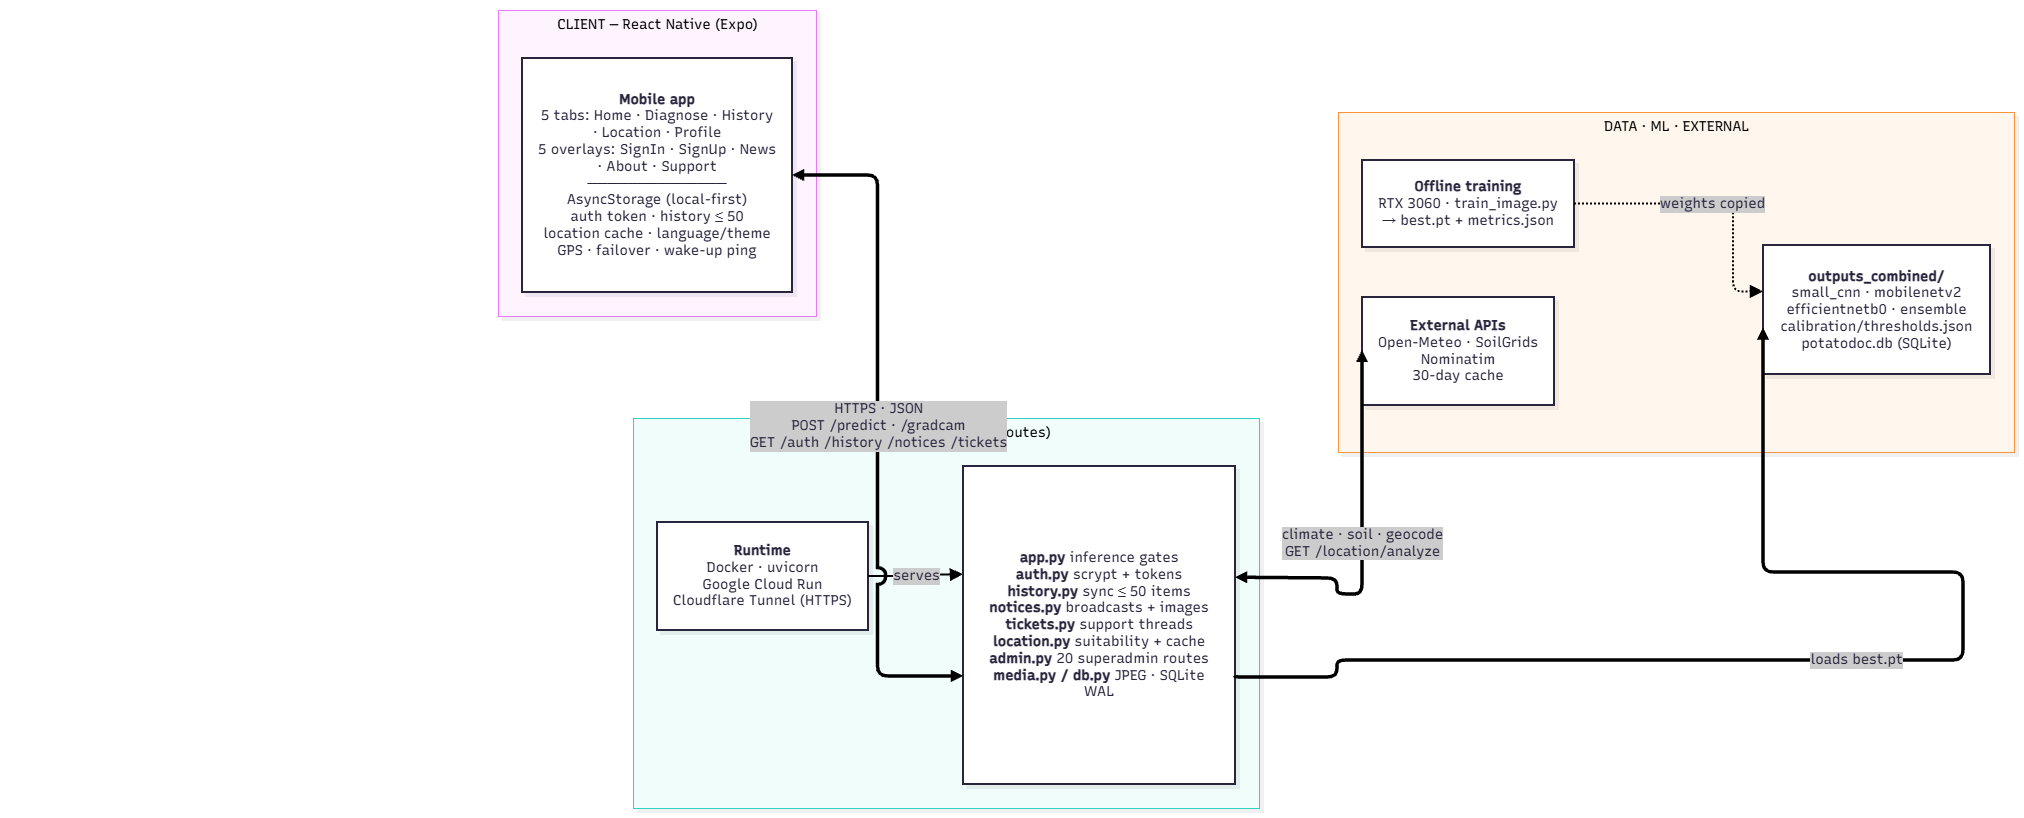

The diagram above was exported from draw.io. Its source (the exported page's mxGraphModel, read from the mxfile embedded in the PNG):
<mxGraphModel dx="2828" dy="2280" grid="0" gridSize="10" guides="1" tooltips="1" connect="1" arrows="1" fold="1" page="1" pageScale="1" pageWidth="1123" pageHeight="794" math="0" shadow="0">
  <root>
    <mxCell id="0" />
    <mxCell id="1" parent="0" />
    <mxCell id="htitle" parent="1" style="text;html=1;align=left;verticalAlign=middle;fontSize=20;fontStyle=1;fontColor=#FFFFFF;" value="PotatoDoc — Overall System Architecture" vertex="1">
      <mxGeometry height="44" width="740" x="36" y="8" as="geometry" />
    </mxCell>
    <UserObject label="" mermaidData="{&#10;  &quot;data&quot;: &quot;---\nconfig:\n  flowchart:\n    useMaxWidth: false\n    nodeSpacing: 22\n    rankSpacing: 34\n    wrappingWidth: 240\n  themeVariables:\n    fontSize: 14px\n---\nflowchart LR\n\nsubgraph S1[\&quot;CLIENT — React Native (Expo)\&quot;]\n  direction TB\n  A[\&quot;&lt;b&gt;Mobile app&lt;/b&gt;&lt;br/&gt;5 tabs: Home · Diagnose · History&lt;br/&gt;· Location · Profile&lt;br/&gt;5 overlays: SignIn · SignUp · News&lt;br/&gt;· About · Support&lt;br/&gt;──────────────&lt;br/&gt;AsyncStorage (local-first)&lt;br/&gt;auth token · history ≤ 50&lt;br/&gt;location cache · language/theme&lt;br/&gt;GPS · failover · wake-up ping\&quot;]\nend\n\nsubgraph S2[\&quot;SERVICE — FastAPI (46 routes)\&quot;]\n  direction TB\n  B[\&quot;&lt;b&gt;app.py&lt;/b&gt; inference gates&lt;br/&gt;&lt;b&gt;auth.py&lt;/b&gt; scrypt + tokens&lt;br/&gt;&lt;b&gt;history.py&lt;/b&gt; sync ≤ 50 items&lt;br/&gt;&lt;b&gt;notices.py&lt;/b&gt; broadcasts + images&lt;br/&gt;&lt;b&gt;tickets.py&lt;/b&gt; support threads&lt;br/&gt;&lt;b&gt;location.py&lt;/b&gt; suitability + cache&lt;br/&gt;&lt;b&gt;admin.py&lt;/b&gt; 20 superadmin routes&lt;br/&gt;&lt;b&gt;media.py / db.py&lt;/b&gt; JPEG · SQLite WAL\&quot;]\n  D[\&quot;&lt;b&gt;Runtime&lt;/b&gt;&lt;br/&gt;Docker · uvicorn&lt;br/&gt;Google Cloud Run&lt;br/&gt;Cloudflare Tunnel (HTTPS)\&quot;]\n  D --&gt;|\&quot;serves\&quot;| B\nend\n\nsubgraph S3[\&quot;DATA · ML · EXTERNAL\&quot;]\n  direction TB\n  C[\&quot;&lt;b&gt;outputs_combined/&lt;/b&gt;&lt;br/&gt;small_cnn · mobilenetv2&lt;br/&gt;efficientnetb0 · ensemble&lt;br/&gt;calibration/thresholds.json&lt;br/&gt;potatodoc.db (SQLite)\&quot;]\n  T[\&quot;&lt;b&gt;Offline training&lt;/b&gt;&lt;br/&gt;RTX 3060 · train_image.py&lt;br/&gt;→ best.pt + metrics.json\&quot;]\n  F[\&quot;&lt;b&gt;External APIs&lt;/b&gt;&lt;br/&gt;Open-Meteo · SoilGrids&lt;br/&gt;Nominatim&lt;br/&gt;30-day cache\&quot;]\n  T -.-&gt;|\&quot;weights copied\&quot;| C\nend\n\nA &lt;==&gt;|\&quot;HTTPS · JSON&lt;br/&gt;POST /predict · /gradcam&lt;br/&gt;GET /auth /history /notices /tickets\&quot;| B\nB ==&gt;|\&quot;loads best.pt\&quot;| C\nB &lt;==&gt;|\&quot;climate · soil · geocode&lt;br/&gt;GET /location/analyze\&quot;| F&quot;,&#10;  &quot;config&quot;: null,&#10;  &quot;version&quot;: &quot;12&quot;&#10;}" id="HbCPD9aoxHaLoebs9fsN-1">
      <mxCell connectable="0" parent="1" style="group;transparentBounds=1;editIcon=1;lockedGroup=0;groupPadding=10;" vertex="1">
        <mxGeometry as="geometry" />
      </mxCell>
    </UserObject>
    <UserObject label="DATA · ML · EXTERNAL" mermaidId="n:S3" mermaidBaseStyle="html=1;whiteSpace=nowrap;strokeWidth=1;verticalAlign=top;fillColor=#FFF7ED;strokeColor=#FB923C;fontColor=#000000;fontFamily=Recursive;fontSize=14;shadow=1;shadowColor=#000000;shadowOffsetX=4;shadowOffsetY=4;shadowBlur=0;shadowOpacity=6;" mermaidBaseValue="DATA · ML · EXTERNAL" id="HbCPD9aoxHaLoebs9fsN-2">
      <mxCell parent="HbCPD9aoxHaLoebs9fsN-1" style="html=1;whiteSpace=nowrap;strokeWidth=1;verticalAlign=top;fillColor=#FFF7ED;strokeColor=#FB923C;fontColor=#000000;fontFamily=Recursive;fontSize=14;shadow=1;shadowColor=#000000;shadowOffsetX=4;shadowOffsetY=4;shadowBlur=0;shadowOpacity=6;fontSource=https%3A%2F%2Ffonts.googleapis.com%2Fcss%3Ffamily%3DRecursive;" vertex="1">
        <mxGeometry height="340" width="676" x="1374" y="-108" as="geometry" />
      </mxCell>
    </UserObject>
    <UserObject label="&lt;b&gt;outputs_combined/&lt;/b&gt;&#10;small_cnn · mobilenetv2&#10;efficientnetb0 · ensemble&#10;calibration/thresholds.json&#10;potatodoc.db (SQLite)" mermaidId="n:C" mermaidBaseStyle="html=1;whiteSpace=wrap;strokeWidth=2;fillColor=#ffffff;strokeColor=#28253D;fontColor=#28253D;fontFamily=Recursive;fontSize=14;shadow=1;shadowColor=#000000;shadowOffsetX=4;shadowOffsetY=4;shadowBlur=0;shadowOpacity=6;" mermaidBaseValue="&lt;b&gt;outputs_combined/&lt;/b&gt;&#10;small_cnn · mobilenetv2&#10;efficientnetb0 · ensemble&#10;calibration/thresholds.json&#10;potatodoc.db (SQLite)" id="HbCPD9aoxHaLoebs9fsN-3">
      <mxCell parent="HbCPD9aoxHaLoebs9fsN-2" style="html=1;whiteSpace=wrap;strokeWidth=2;fillColor=#ffffff;strokeColor=#28253D;fontColor=#28253D;fontFamily=Recursive;fontSize=14;shadow=1;shadowColor=#000000;shadowOffsetX=4;shadowOffsetY=4;shadowBlur=0;shadowOpacity=6;fontSource=https%3A%2F%2Ffonts.googleapis.com%2Fcss%3Ffamily%3DRecursive;" vertex="1">
        <mxGeometry height="129" width="227" x="425" y="133" as="geometry" />
      </mxCell>
    </UserObject>
    <UserObject label="&lt;b&gt;Offline training&lt;/b&gt;&#10;RTX 3060 · train_image.py&#10;→ best.pt + metrics.json" mermaidId="n:T" mermaidBaseStyle="html=1;whiteSpace=wrap;strokeWidth=2;fillColor=#ffffff;strokeColor=#28253D;fontColor=#28253D;fontFamily=Recursive;fontSize=14;shadow=1;shadowColor=#000000;shadowOffsetX=4;shadowOffsetY=4;shadowBlur=0;shadowOpacity=6;" mermaidBaseValue="&lt;b&gt;Offline training&lt;/b&gt;&#10;RTX 3060 · train_image.py&#10;→ best.pt + metrics.json" id="HbCPD9aoxHaLoebs9fsN-4">
      <mxCell parent="HbCPD9aoxHaLoebs9fsN-2" style="html=1;whiteSpace=wrap;strokeWidth=2;fillColor=#ffffff;strokeColor=#28253D;fontColor=#28253D;fontFamily=Recursive;fontSize=14;shadow=1;shadowColor=#000000;shadowOffsetX=4;shadowOffsetY=4;shadowBlur=0;shadowOpacity=6;fontSource=https%3A%2F%2Ffonts.googleapis.com%2Fcss%3Ffamily%3DRecursive;" vertex="1">
        <mxGeometry height="87" width="212" x="24" y="48" as="geometry" />
      </mxCell>
    </UserObject>
    <UserObject label="&lt;b&gt;External APIs&lt;/b&gt;&#10;Open-Meteo · SoilGrids&#10;Nominatim&#10;30-day cache" mermaidId="n:F" mermaidBaseStyle="html=1;whiteSpace=wrap;strokeWidth=2;fillColor=#ffffff;strokeColor=#28253D;fontColor=#28253D;fontFamily=Recursive;fontSize=14;shadow=1;shadowColor=#000000;shadowOffsetX=4;shadowOffsetY=4;shadowBlur=0;shadowOpacity=6;" mermaidBaseValue="&lt;b&gt;External APIs&lt;/b&gt;&#10;Open-Meteo · SoilGrids&#10;Nominatim&#10;30-day cache" id="HbCPD9aoxHaLoebs9fsN-5">
      <mxCell parent="HbCPD9aoxHaLoebs9fsN-2" style="html=1;whiteSpace=wrap;strokeWidth=2;fillColor=#ffffff;strokeColor=#28253D;fontColor=#28253D;fontFamily=Recursive;fontSize=14;shadow=1;shadowColor=#000000;shadowOffsetX=4;shadowOffsetY=4;shadowBlur=0;shadowOpacity=6;fontSource=https%3A%2F%2Ffonts.googleapis.com%2Fcss%3Ffamily%3DRecursive;" vertex="1">
        <mxGeometry height="108" width="192" x="24" y="185" as="geometry" />
      </mxCell>
    </UserObject>
    <UserObject label="weights copied" mermaidId="e:T-&gt;C#0" mermaidBaseStyle="edgeStyle=orthogonalEdgeStyle;rounded=1;curved=0;dashed=1;dashPattern=2 2;fixDash=1;startArrow=none;endArrow=block;endSize=8;jumpStyle=arc;jumpSize=12;strokeColor=#000000;html=1;fontSize=16;labelBackgroundColor=#cccccc;fontFamily=Recursive;fontColor=#28253D;exitX=1;exitY=0.5;entryX=0;entryY=0.36;strokeWidth=2;targetPerimeterSpacing=4;" mermaidBaseValue="weights copied" id="HbCPD9aoxHaLoebs9fsN-6">
      <mxCell edge="1" parent="HbCPD9aoxHaLoebs9fsN-2" source="HbCPD9aoxHaLoebs9fsN-4" style="edgeStyle=orthogonalEdgeStyle;rounded=1;curved=0;dashed=1;dashPattern=2 2;fixDash=1;startArrow=none;endArrow=block;endSize=8;jumpStyle=arc;jumpSize=12;strokeColor=#000000;html=1;fontSize=14;labelBackgroundColor=#cccccc;fontFamily=Recursive;fontColor=#28253D;exitX=1;exitY=0.5;entryX=0;entryY=0.36;strokeWidth=2;targetPerimeterSpacing=4;fontSource=https%3A%2F%2Ffonts.googleapis.com%2Fcss%3Ffamily%3DRecursive;" target="HbCPD9aoxHaLoebs9fsN-3">
        <mxGeometry relative="1" as="geometry">
          <Array as="points">
            <mxPoint x="395" y="91" />
            <mxPoint x="395" y="180" />
          </Array>
        </mxGeometry>
      </mxCell>
    </UserObject>
    <UserObject label="SERVICE — FastAPI (46 routes)" mermaidId="n:S2" mermaidBaseStyle="html=1;whiteSpace=nowrap;strokeWidth=1;verticalAlign=top;fillColor=#F0FDFA;strokeColor=#2DD4BF;fontColor=#000000;fontFamily=Recursive;fontSize=14;shadow=1;shadowColor=#000000;shadowOffsetX=4;shadowOffsetY=4;shadowBlur=0;shadowOpacity=6;" mermaidBaseValue="SERVICE — FastAPI (46 routes)" id="HbCPD9aoxHaLoebs9fsN-7">
      <mxCell parent="HbCPD9aoxHaLoebs9fsN-1" style="html=1;whiteSpace=nowrap;strokeWidth=1;verticalAlign=top;fillColor=#F0FDFA;strokeColor=#2DD4BF;fontColor=#000000;fontFamily=Recursive;fontSize=14;shadow=1;shadowColor=#000000;shadowOffsetX=4;shadowOffsetY=4;shadowBlur=0;shadowOpacity=6;fontSource=https%3A%2F%2Ffonts.googleapis.com%2Fcss%3Ffamily%3DRecursive;" vertex="1">
        <mxGeometry height="390" width="626" x="669" y="198" as="geometry" />
      </mxCell>
    </UserObject>
    <UserObject label="&lt;b&gt;app.py&lt;/b&gt; inference gates&#10;&lt;b&gt;auth.py&lt;/b&gt; scrypt + tokens&#10;&lt;b&gt;history.py&lt;/b&gt; sync ≤ 50 items&#10;&lt;b&gt;notices.py&lt;/b&gt; broadcasts + images&#10;&lt;b&gt;tickets.py&lt;/b&gt; support threads&#10;&lt;b&gt;location.py&lt;/b&gt; suitability + cache&#10;&lt;b&gt;admin.py&lt;/b&gt; 20 superadmin routes&#10;&lt;b&gt;media.py / db.py&lt;/b&gt; JPEG · SQLite WAL" mermaidId="n:B" mermaidBaseStyle="html=1;whiteSpace=wrap;strokeWidth=2;fillColor=#ffffff;strokeColor=#28253D;fontColor=#28253D;fontFamily=Recursive;fontSize=14;shadow=1;shadowColor=#000000;shadowOffsetX=4;shadowOffsetY=4;shadowBlur=0;shadowOpacity=6;" mermaidBaseValue="&lt;b&gt;app.py&lt;/b&gt; inference gates&#10;&lt;b&gt;auth.py&lt;/b&gt; scrypt + tokens&#10;&lt;b&gt;history.py&lt;/b&gt; sync ≤ 50 items&#10;&lt;b&gt;notices.py&lt;/b&gt; broadcasts + images&#10;&lt;b&gt;tickets.py&lt;/b&gt; support threads&#10;&lt;b&gt;location.py&lt;/b&gt; suitability + cache&#10;&lt;b&gt;admin.py&lt;/b&gt; 20 superadmin routes&#10;&lt;b&gt;media.py / db.py&lt;/b&gt; JPEG · SQLite WAL" id="HbCPD9aoxHaLoebs9fsN-8">
      <mxCell parent="HbCPD9aoxHaLoebs9fsN-7" style="html=1;whiteSpace=wrap;strokeWidth=2;fillColor=#ffffff;strokeColor=#28253D;fontColor=#28253D;fontFamily=Recursive;fontSize=14;shadow=1;shadowColor=#000000;shadowOffsetX=4;shadowOffsetY=4;shadowBlur=0;shadowOpacity=6;labelWidth=240;fontSource=https%3A%2F%2Ffonts.googleapis.com%2Fcss%3Ffamily%3DRecursive;" vertex="1">
        <mxGeometry height="318" width="272" x="330" y="48" as="geometry" />
      </mxCell>
    </UserObject>
    <UserObject label="&lt;b&gt;Runtime&lt;/b&gt;&#10;Docker · uvicorn&#10;Google Cloud Run&#10;Cloudflare Tunnel (HTTPS)" mermaidId="n:D" mermaidBaseStyle="html=1;whiteSpace=wrap;strokeWidth=2;fillColor=#ffffff;strokeColor=#28253D;fontColor=#28253D;fontFamily=Recursive;fontSize=14;shadow=1;shadowColor=#000000;shadowOffsetX=4;shadowOffsetY=4;shadowBlur=0;shadowOpacity=6;" mermaidBaseValue="&lt;b&gt;Runtime&lt;/b&gt;&#10;Docker · uvicorn&#10;Google Cloud Run&#10;Cloudflare Tunnel (HTTPS)" id="HbCPD9aoxHaLoebs9fsN-9">
      <mxCell parent="HbCPD9aoxHaLoebs9fsN-7" style="html=1;whiteSpace=wrap;strokeWidth=2;fillColor=#ffffff;strokeColor=#28253D;fontColor=#28253D;fontFamily=Recursive;fontSize=14;shadow=1;shadowColor=#000000;shadowOffsetX=4;shadowOffsetY=4;shadowBlur=0;shadowOpacity=6;fontSource=https%3A%2F%2Ffonts.googleapis.com%2Fcss%3Ffamily%3DRecursive;" vertex="1">
        <mxGeometry height="108" width="211" x="24" y="104" as="geometry" />
      </mxCell>
    </UserObject>
    <UserObject label="serves" mermaidId="e:D-&gt;B#0" mermaidBaseStyle="edgeStyle=orthogonalEdgeStyle;rounded=1;curved=0;startArrow=none;endArrow=block;endSize=8;jumpStyle=arc;jumpSize=12;strokeColor=#000000;html=1;fontSize=16;labelBackgroundColor=#cccccc;fontFamily=Recursive;fontColor=#28253D;exitX=1;exitY=0.5;entryX=0;entryY=0.34;strokeWidth=2;targetPerimeterSpacing=4;" mermaidBaseValue="serves" id="HbCPD9aoxHaLoebs9fsN-10">
      <mxCell edge="1" parent="HbCPD9aoxHaLoebs9fsN-7" source="HbCPD9aoxHaLoebs9fsN-9" style="edgeStyle=orthogonalEdgeStyle;rounded=1;curved=0;startArrow=none;endArrow=block;endSize=8;jumpStyle=arc;jumpSize=12;strokeColor=#000000;html=1;fontSize=14;labelBackgroundColor=#cccccc;fontFamily=Recursive;fontColor=#28253D;exitX=1;exitY=0.5;entryX=0;entryY=0.34;strokeWidth=2;targetPerimeterSpacing=4;fontSource=https%3A%2F%2Ffonts.googleapis.com%2Fcss%3Ffamily%3DRecursive;" target="HbCPD9aoxHaLoebs9fsN-8">
        <mxGeometry relative="1" as="geometry">
          <Array as="points" />
        </mxGeometry>
      </mxCell>
    </UserObject>
    <UserObject label="CLIENT — React Native (Expo)" mermaidId="n:S1" mermaidBaseStyle="html=1;whiteSpace=nowrap;strokeWidth=1;verticalAlign=top;fillColor=#FDF4FF;strokeColor=#E879F9;fontColor=#000000;fontFamily=Recursive;fontSize=14;shadow=1;shadowColor=#000000;shadowOffsetX=4;shadowOffsetY=4;shadowBlur=0;shadowOpacity=6;" mermaidBaseValue="CLIENT — React Native (Expo)" id="HbCPD9aoxHaLoebs9fsN-11">
      <mxCell parent="HbCPD9aoxHaLoebs9fsN-1" style="html=1;whiteSpace=nowrap;strokeWidth=1;verticalAlign=top;fillColor=#FDF4FF;strokeColor=#E879F9;fontColor=#000000;fontFamily=Recursive;fontSize=14;shadow=1;shadowColor=#000000;shadowOffsetX=4;shadowOffsetY=4;shadowBlur=0;shadowOpacity=6;fontSource=https%3A%2F%2Ffonts.googleapis.com%2Fcss%3Ffamily%3DRecursive;" vertex="1">
        <mxGeometry height="306" width="318" x="534" y="-210" as="geometry" />
      </mxCell>
    </UserObject>
    <UserObject label="&lt;b&gt;Mobile app&lt;/b&gt;&#10;5 tabs: Home · Diagnose · History&#10;· Location · Profile&#10;5 overlays: SignIn · SignUp · News&#10;· About · Support&#10;──────────────&#10;AsyncStorage (local-first)&#10;auth token · history ≤ 50&#10;location cache · language/theme&#10;GPS · failover · wake-up ping" mermaidId="n:A" mermaidBaseStyle="html=1;whiteSpace=wrap;strokeWidth=2;fillColor=#ffffff;strokeColor=#28253D;fontColor=#28253D;fontFamily=Recursive;fontSize=14;shadow=1;shadowColor=#000000;shadowOffsetX=4;shadowOffsetY=4;shadowBlur=0;shadowOpacity=6;" mermaidBaseValue="&lt;b&gt;Mobile app&lt;/b&gt;&#10;5 tabs: Home · Diagnose · History&#10;· Location · Profile&#10;5 overlays: SignIn · SignUp · News&#10;· About · Support&#10;──────────────&#10;AsyncStorage (local-first)&#10;auth token · history ≤ 50&#10;location cache · language/theme&#10;GPS · failover · wake-up ping" id="HbCPD9aoxHaLoebs9fsN-12">
      <mxCell parent="HbCPD9aoxHaLoebs9fsN-11" style="html=1;whiteSpace=wrap;strokeWidth=2;fillColor=#ffffff;strokeColor=#28253D;fontColor=#28253D;fontFamily=Recursive;fontSize=14;shadow=1;shadowColor=#000000;shadowOffsetX=4;shadowOffsetY=4;shadowBlur=0;shadowOpacity=6;fontSource=https%3A%2F%2Ffonts.googleapis.com%2Fcss%3Ffamily%3DRecursive;" vertex="1">
        <mxGeometry height="234" width="270" x="24" y="48" as="geometry" />
      </mxCell>
    </UserObject>
    <UserObject label="HTTPS · JSON&#10;POST /predict · /gradcam&#10;GET /auth /history /notices /tickets" mermaidId="e:A-&gt;B#0" mermaidBaseStyle="edgeStyle=orthogonalEdgeStyle;rounded=1;curved=0;startArrow=block;startSize=3;endArrow=block;endSize=3;strokeWidth=3.5;jumpStyle=arc;jumpSize=12;strokeColor=#000000;html=1;fontSize=16;labelBackgroundColor=#cccccc;fontFamily=Recursive;fontColor=#28253D;exitX=1;exitY=0.5;entryX=0;entryY=0.66;" mermaidBaseValue="HTTPS · JSON&#10;POST /predict · /gradcam&#10;GET /auth /history /notices /tickets" id="HbCPD9aoxHaLoebs9fsN-13">
      <mxCell edge="1" parent="HbCPD9aoxHaLoebs9fsN-1" source="HbCPD9aoxHaLoebs9fsN-12" style="edgeStyle=orthogonalEdgeStyle;rounded=1;curved=0;startArrow=block;startSize=3;endArrow=block;endSize=3;strokeWidth=3.5;jumpStyle=arc;jumpSize=12;strokeColor=#000000;html=1;fontSize=14;labelBackgroundColor=#cccccc;fontFamily=Recursive;fontColor=#28253D;exitX=1;exitY=0.5;entryX=0;entryY=0.66;fontSource=https%3A%2F%2Ffonts.googleapis.com%2Fcss%3Ffamily%3DRecursive;" target="HbCPD9aoxHaLoebs9fsN-8">
        <mxGeometry relative="1" as="geometry">
          <Array as="points" />
        </mxGeometry>
      </mxCell>
    </UserObject>
    <UserObject label="loads best.pt" mermaidId="e:B-&gt;C#0" mermaidBaseStyle="edgeStyle=orthogonalEdgeStyle;rounded=1;curved=0;startArrow=none;endArrow=block;endSize=3;strokeWidth=3.5;startSize=3;jumpStyle=arc;jumpSize=12;strokeColor=#000000;html=1;fontSize=16;labelBackgroundColor=#cccccc;fontFamily=Recursive;fontColor=#28253D;exitX=1;exitY=0.66;entryX=0;entryY=0.64;" mermaidBaseValue="loads best.pt" id="HbCPD9aoxHaLoebs9fsN-14">
      <mxCell edge="1" parent="HbCPD9aoxHaLoebs9fsN-1" source="HbCPD9aoxHaLoebs9fsN-8" style="edgeStyle=orthogonalEdgeStyle;rounded=1;curved=0;startArrow=none;endArrow=block;endSize=3;strokeWidth=3.5;startSize=3;jumpStyle=arc;jumpSize=12;strokeColor=#000000;html=1;fontSize=14;labelBackgroundColor=#cccccc;fontFamily=Recursive;fontColor=#28253D;exitX=1;exitY=0.66;entryX=0;entryY=0.64;fontSource=https%3A%2F%2Ffonts.googleapis.com%2Fcss%3Ffamily%3DRecursive;" target="HbCPD9aoxHaLoebs9fsN-3">
        <mxGeometry relative="1" as="geometry">
          <Array as="points">
            <mxPoint x="1353" y="457" />
            <mxPoint x="1373" y="457" />
            <mxPoint x="1373" y="440" />
            <mxPoint x="1594" y="440" />
            <mxPoint x="1999" y="440" />
            <mxPoint x="1999" y="352" />
          </Array>
        </mxGeometry>
      </mxCell>
    </UserObject>
    <UserObject label="climate · soil · geocode&#10;GET /location/analyze" mermaidId="e:B-&gt;F#0" mermaidBaseStyle="edgeStyle=orthogonalEdgeStyle;rounded=1;curved=0;startArrow=block;startSize=3;endArrow=block;endSize=3;strokeWidth=3.5;jumpStyle=arc;jumpSize=12;strokeColor=#000000;html=1;fontSize=16;labelBackgroundColor=#cccccc;fontFamily=Recursive;fontColor=#28253D;exitX=1;exitY=0.35;entryX=0;entryY=0.49;" mermaidBaseValue="climate · soil · geocode&#10;GET /location/analyze" id="HbCPD9aoxHaLoebs9fsN-15">
      <mxCell edge="1" parent="HbCPD9aoxHaLoebs9fsN-1" source="HbCPD9aoxHaLoebs9fsN-8" style="edgeStyle=orthogonalEdgeStyle;rounded=1;curved=0;startArrow=block;startSize=3;endArrow=block;endSize=3;strokeWidth=3.5;jumpStyle=arc;jumpSize=12;strokeColor=#000000;html=1;fontSize=14;labelBackgroundColor=#cccccc;fontFamily=Recursive;fontColor=#28253D;exitX=1;exitY=0.35;entryX=0;entryY=0.49;fontSource=https%3A%2F%2Ffonts.googleapis.com%2Fcss%3Ffamily%3DRecursive;" target="HbCPD9aoxHaLoebs9fsN-5">
        <mxGeometry relative="1" as="geometry">
          <Array as="points">
            <mxPoint x="1353" y="358" />
            <mxPoint x="1373" y="358" />
            <mxPoint x="1373" y="374" />
            <mxPoint x="1594" y="374" />
          </Array>
        </mxGeometry>
      </mxCell>
    </UserObject>
  </root>
</mxGraphModel>